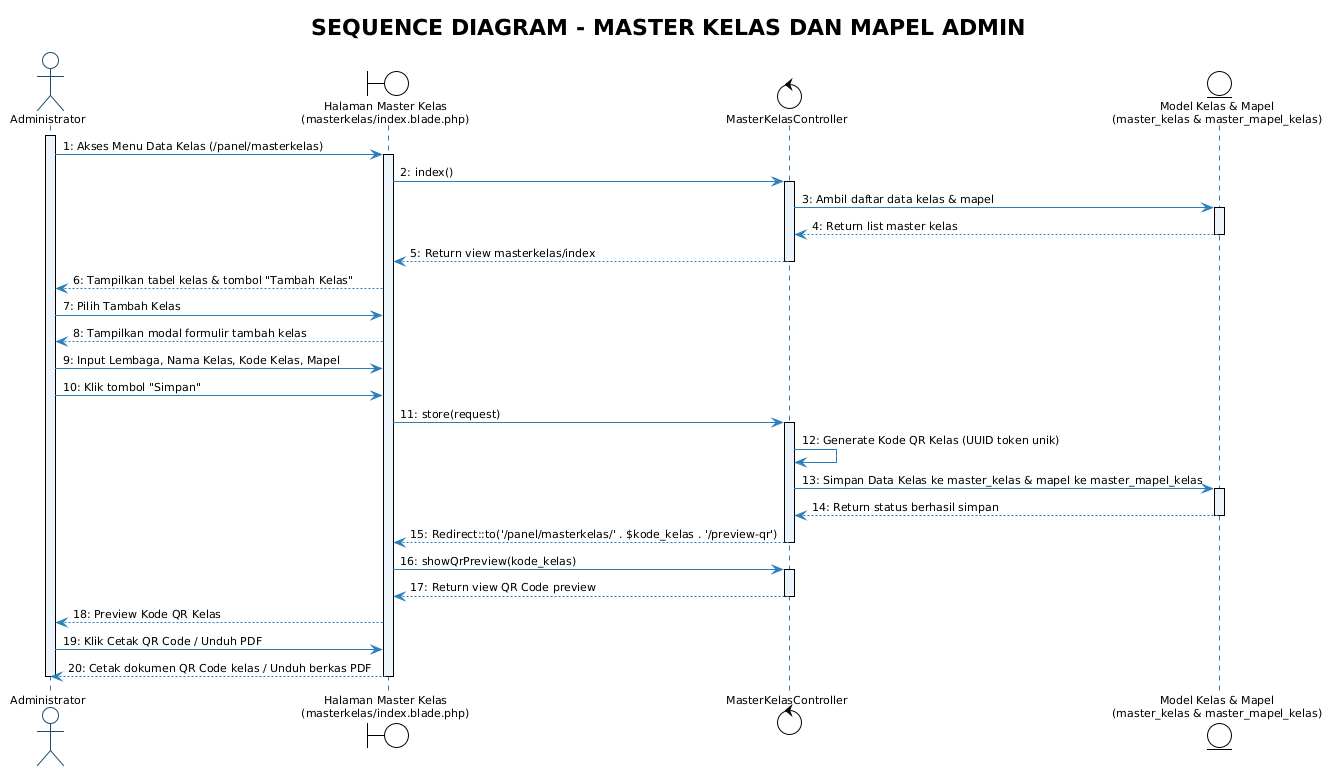

The diagram above was rendered by PlantUML. Its source (embedded in the PNG):
@startuml Sequence_Admin_Master_Kelas_Mapel
!theme plain
skinparam backgroundColor white
skinparam shadowing false
skinparam defaultFontName "Segoe UI"
skinparam defaultFontSize 11

skinparam sequence {
    ArrowColor #2980B9
    ActorBorderColor #1B4F72
    LifeLineBorderColor #2980B9
    LifeLineBackgroundColor #EBF5FB
    ParticipantBorderColor #1B4F72
    ParticipantBackgroundColor #EBF5FB
    ParticipantFontColor #1B2631
    GroupBorderColor #B7950B
    GroupBackgroundColor #FEF9E7
}

actor "Administrator" as Admin
boundary "Halaman Master Kelas\n(masterkelas/index.blade.php)" as View
control "MasterKelasController" as Ctrl
entity "Model Kelas & Mapel\n(master_kelas & master_mapel_kelas)" as Model

title **SEQUENCE DIAGRAM - MASTER KELAS DAN MAPEL ADMIN**

activate Admin
Admin -> View : 1: Akses Menu Data Kelas (/panel/masterkelas)
activate View
View -> Ctrl : 2: index()
activate Ctrl

Ctrl -> Model : 3: Ambil daftar data kelas & mapel
activate Model
Model --> Ctrl : 4: Return list master kelas
deactivate Model

Ctrl --> View : 5: Return view masterkelas/index
deactivate Ctrl
View --> Admin : 6: Tampilkan tabel kelas & tombol "Tambah Kelas"

Admin -> View : 7: Pilih Tambah Kelas
View --> Admin : 8: Tampilkan modal formulir tambah kelas

Admin -> View : 9: Input Lembaga, Nama Kelas, Kode Kelas, Mapel
Admin -> View : 10: Klik tombol "Simpan"
View -> Ctrl : 11: store(request)
activate Ctrl

Ctrl -> Ctrl : 12: Generate Kode QR Kelas (UUID token unik)
Ctrl -> Model : 13: Simpan Data Kelas ke master_kelas & mapel ke master_mapel_kelas
activate Model
Model --> Ctrl : 14: Return status berhasil simpan
deactivate Model

Ctrl --> View : 15: Redirect::to('/panel/masterkelas/' . $kode_kelas . '/preview-qr')
deactivate Ctrl

View -> Ctrl : 16: showQrPreview(kode_kelas)
activate Ctrl
Ctrl --> View : 17: Return view QR Code preview
deactivate Ctrl

View --> Admin : 18: Preview Kode QR Kelas

Admin -> View : 19: Klik Cetak QR Code / Unduh PDF
View --> Admin : 20: Cetak dokumen QR Code kelas / Unduh berkas PDF

deactivate View
deactivate Admin
@enduml